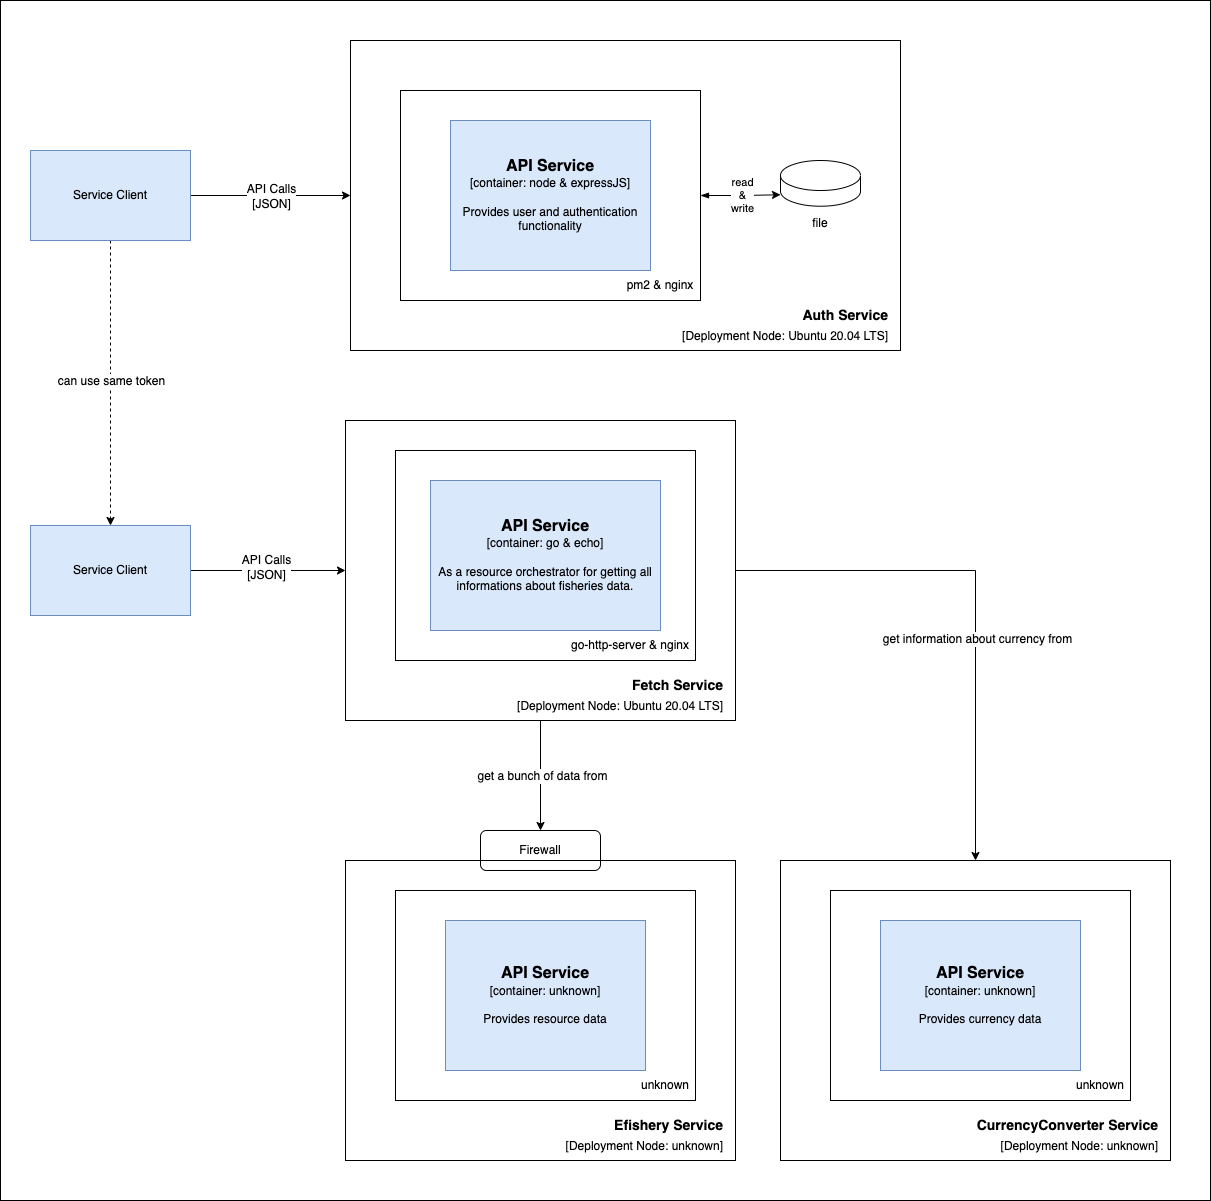

The diagram above was exported from draw.io. Its source (the exported page's mxGraphModel, read from the mxfile embedded in the PNG):
<mxGraphModel dx="4925" dy="3077" grid="1" gridSize="10" guides="1" tooltips="1" connect="1" arrows="1" fold="1" page="1" pageScale="1" pageWidth="827" pageHeight="1169" math="0" shadow="0">
  <root>
    <mxCell id="0" />
    <mxCell id="1" parent="0" />
    <mxCell id="2" value="Firewall" style="rounded=1;whiteSpace=wrap;html=1;fontSize=12;fillColor=none;" vertex="1" parent="1">
      <mxGeometry x="-310" y="180" width="120" height="40" as="geometry" />
    </mxCell>
    <mxCell id="3" value="" style="rounded=0;whiteSpace=wrap;html=1;fillColor=none;align=right;" vertex="1" parent="1">
      <mxGeometry x="-440" y="-610" width="550" height="310" as="geometry" />
    </mxCell>
    <mxCell id="4" value="" style="rounded=0;whiteSpace=wrap;html=1;fillColor=none;align=right;" vertex="1" parent="1">
      <mxGeometry x="-390" y="-560" width="300" height="210" as="geometry" />
    </mxCell>
    <mxCell id="5" style="edgeStyle=orthogonalEdgeStyle;rounded=0;orthogonalLoop=1;jettySize=auto;html=1;entryX=0;entryY=0.5;entryDx=0;entryDy=0;fontSize=12;startArrow=none;startFill=0;" edge="1" source="9" target="3" parent="1">
      <mxGeometry relative="1" as="geometry" />
    </mxCell>
    <mxCell id="6" value="API Calls&lt;br&gt;[JSON]" style="edgeLabel;html=1;align=center;verticalAlign=middle;resizable=0;points=[];fontSize=12;" vertex="1" connectable="0" parent="5">
      <mxGeometry x="-0.3098" relative="1" as="geometry">
        <mxPoint x="25" as="offset" />
      </mxGeometry>
    </mxCell>
    <mxCell id="7" style="edgeStyle=orthogonalEdgeStyle;rounded=0;orthogonalLoop=1;jettySize=auto;html=1;entryX=0.5;entryY=0;entryDx=0;entryDy=0;fontSize=12;startArrow=none;startFill=0;endArrow=classic;endFill=1;dashed=1;" edge="1" source="9" target="30" parent="1">
      <mxGeometry relative="1" as="geometry" />
    </mxCell>
    <mxCell id="8" value="can use same token" style="edgeLabel;html=1;align=center;verticalAlign=middle;resizable=0;points=[];fontSize=12;" vertex="1" connectable="0" parent="7">
      <mxGeometry x="-0.2422" y="1" relative="1" as="geometry">
        <mxPoint x="-1" y="32" as="offset" />
      </mxGeometry>
    </mxCell>
    <mxCell id="9" value="Service Client" style="rounded=0;whiteSpace=wrap;html=1;fillColor=#dae8fc;align=center;strokeColor=#6c8ebf;" vertex="1" parent="1">
      <mxGeometry x="-760" y="-500" width="160" height="90" as="geometry" />
    </mxCell>
    <mxCell id="10" style="edgeStyle=orthogonalEdgeStyle;rounded=0;orthogonalLoop=1;jettySize=auto;html=1;entryX=0;entryY=0.75;entryDx=0;entryDy=0;entryPerimeter=0;startArrow=blockThin;startFill=1;" edge="1" source="4" target="14" parent="1">
      <mxGeometry relative="1" as="geometry" />
    </mxCell>
    <mxCell id="11" value="read&lt;br&gt;&amp;amp;&lt;br&gt;write" style="edgeLabel;html=1;align=center;verticalAlign=middle;resizable=0;points=[];" vertex="1" connectable="0" parent="10">
      <mxGeometry x="-0.0317" y="1" relative="1" as="geometry">
        <mxPoint x="1" y="1" as="offset" />
      </mxGeometry>
    </mxCell>
    <mxCell id="12" value="pm2 &amp;amp; nginx" style="text;html=1;strokeColor=none;fillColor=none;align=center;verticalAlign=middle;whiteSpace=wrap;rounded=0;" vertex="1" parent="1">
      <mxGeometry x="-180" y="-380" width="100" height="30" as="geometry" />
    </mxCell>
    <mxCell id="13" value="" style="group" vertex="1" connectable="0" parent="1">
      <mxGeometry x="-10" y="-490" width="80" height="80" as="geometry" />
    </mxCell>
    <mxCell id="14" value="" style="shape=cylinder3;whiteSpace=wrap;html=1;boundedLbl=1;backgroundOutline=1;size=15;fillColor=none;" vertex="1" parent="13">
      <mxGeometry width="80" height="45.71428571428571" as="geometry" />
    </mxCell>
    <mxCell id="15" value="file" style="text;html=1;strokeColor=none;fillColor=none;align=center;verticalAlign=middle;whiteSpace=wrap;rounded=0;" vertex="1" parent="13">
      <mxGeometry x="10" y="45.71428571428571" width="60" height="34.285714285714285" as="geometry" />
    </mxCell>
    <mxCell id="16" value="&lt;font&gt;&lt;b style=&quot;font-size: 14px&quot;&gt;Auth Service&lt;br&gt;&lt;/b&gt;&lt;font style=&quot;font-size: 12px&quot;&gt;[Deployment Node: Ubuntu 20.04 LTS]&lt;/font&gt;&lt;/font&gt;" style="text;html=1;strokeColor=none;fillColor=none;align=right;verticalAlign=middle;whiteSpace=wrap;rounded=0;fontSize=16;" vertex="1" parent="1">
      <mxGeometry x="-180" y="-340" width="280" height="30" as="geometry" />
    </mxCell>
    <mxCell id="17" value="&lt;font style=&quot;font-size: 16px&quot;&gt;&lt;b&gt;API Service&lt;br&gt;&lt;/b&gt;&lt;/font&gt;[container: node &amp;amp; expressJS]&lt;br&gt;&lt;br&gt;Provides user and authentication functionality" style="rounded=0;whiteSpace=wrap;html=1;fillColor=#dae8fc;strokeColor=#6c8ebf;" vertex="1" parent="1">
      <mxGeometry x="-340" y="-530" width="200" height="150" as="geometry" />
    </mxCell>
    <mxCell id="18" value="" style="rounded=0;whiteSpace=wrap;html=1;fillColor=none;align=right;" vertex="1" parent="1">
      <mxGeometry x="-445" y="210" width="390" height="300" as="geometry" />
    </mxCell>
    <mxCell id="19" value="" style="rounded=0;whiteSpace=wrap;html=1;fillColor=none;align=right;" vertex="1" parent="1">
      <mxGeometry x="-395" y="240" width="300" height="210" as="geometry" />
    </mxCell>
    <mxCell id="20" value="unknown" style="text;html=1;strokeColor=none;fillColor=none;align=center;verticalAlign=middle;whiteSpace=wrap;rounded=0;" vertex="1" parent="1">
      <mxGeometry x="-175" y="420" width="100" height="30" as="geometry" />
    </mxCell>
    <mxCell id="21" value="&lt;font&gt;&lt;b style=&quot;font-size: 14px&quot;&gt;Efishery Service&lt;br&gt;&lt;/b&gt;&lt;font style=&quot;font-size: 12px&quot;&gt;[Deployment Node: unknown]&lt;/font&gt;&lt;/font&gt;" style="text;html=1;strokeColor=none;fillColor=none;align=right;verticalAlign=middle;whiteSpace=wrap;rounded=0;fontSize=16;" vertex="1" parent="1">
      <mxGeometry x="-345" y="470" width="280" height="30" as="geometry" />
    </mxCell>
    <mxCell id="22" value="&lt;font style=&quot;font-size: 16px&quot;&gt;&lt;b&gt;API Service&lt;br&gt;&lt;/b&gt;&lt;/font&gt;[container: unknown]&lt;br&gt;&lt;br&gt;Provides resource data" style="rounded=0;whiteSpace=wrap;html=1;fillColor=#dae8fc;strokeColor=#6c8ebf;" vertex="1" parent="1">
      <mxGeometry x="-345" y="270" width="200" height="150" as="geometry" />
    </mxCell>
    <mxCell id="23" value="" style="rounded=0;whiteSpace=wrap;html=1;fillColor=none;align=right;" vertex="1" parent="1">
      <mxGeometry x="-10" y="210" width="390" height="300" as="geometry" />
    </mxCell>
    <mxCell id="24" value="" style="rounded=0;whiteSpace=wrap;html=1;fillColor=none;align=right;" vertex="1" parent="1">
      <mxGeometry x="40" y="240" width="300" height="210" as="geometry" />
    </mxCell>
    <mxCell id="25" value="unknown" style="text;html=1;strokeColor=none;fillColor=none;align=center;verticalAlign=middle;whiteSpace=wrap;rounded=0;" vertex="1" parent="1">
      <mxGeometry x="260" y="420" width="100" height="30" as="geometry" />
    </mxCell>
    <mxCell id="26" value="&lt;font&gt;&lt;span style=&quot;font-size: 14px&quot;&gt;&lt;b&gt;CurrencyConverter&lt;/b&gt;&lt;/span&gt;&lt;b style=&quot;font-size: 14px&quot;&gt;&amp;nbsp;Service&lt;/b&gt;&lt;br&gt;&lt;font style=&quot;font-size: 12px&quot;&gt;[Deployment Node: unknown]&lt;/font&gt;&lt;/font&gt;" style="text;html=1;strokeColor=none;fillColor=none;align=right;verticalAlign=middle;whiteSpace=wrap;rounded=0;fontSize=16;" vertex="1" parent="1">
      <mxGeometry x="90" y="470" width="280" height="30" as="geometry" />
    </mxCell>
    <mxCell id="27" value="&lt;font style=&quot;font-size: 16px&quot;&gt;&lt;b&gt;API Service&lt;br&gt;&lt;/b&gt;&lt;/font&gt;[container: unknown]&lt;br&gt;&lt;br&gt;Provides currency data" style="rounded=0;whiteSpace=wrap;html=1;fillColor=#dae8fc;strokeColor=#6c8ebf;" vertex="1" parent="1">
      <mxGeometry x="90" y="270" width="200" height="150" as="geometry" />
    </mxCell>
    <mxCell id="28" style="edgeStyle=orthogonalEdgeStyle;rounded=0;orthogonalLoop=1;jettySize=auto;html=1;entryX=0;entryY=0.5;entryDx=0;entryDy=0;fontSize=12;startArrow=none;startFill=0;endArrow=classic;endFill=1;" edge="1" source="30" target="35" parent="1">
      <mxGeometry relative="1" as="geometry" />
    </mxCell>
    <mxCell id="29" value="API Calls&lt;br&gt;[JSON]" style="edgeLabel;html=1;align=center;verticalAlign=middle;resizable=0;points=[];fontSize=12;" vertex="1" connectable="0" parent="28">
      <mxGeometry x="-0.0382" y="4" relative="1" as="geometry">
        <mxPoint as="offset" />
      </mxGeometry>
    </mxCell>
    <mxCell id="30" value="Service Client" style="rounded=0;whiteSpace=wrap;html=1;fillColor=#dae8fc;align=center;strokeColor=#6c8ebf;" vertex="1" parent="1">
      <mxGeometry x="-760" y="-125" width="160" height="90" as="geometry" />
    </mxCell>
    <mxCell id="31" style="edgeStyle=orthogonalEdgeStyle;rounded=0;orthogonalLoop=1;jettySize=auto;html=1;entryX=0.5;entryY=0;entryDx=0;entryDy=0;fontSize=12;startArrow=none;startFill=0;endArrow=classic;endFill=1;" edge="1" source="35" target="2" parent="1">
      <mxGeometry relative="1" as="geometry" />
    </mxCell>
    <mxCell id="32" value="get a bunch of data from" style="edgeLabel;html=1;align=center;verticalAlign=middle;resizable=0;points=[];fontSize=12;" vertex="1" connectable="0" parent="31">
      <mxGeometry x="-0.0218" y="1" relative="1" as="geometry">
        <mxPoint as="offset" />
      </mxGeometry>
    </mxCell>
    <mxCell id="33" style="edgeStyle=orthogonalEdgeStyle;rounded=0;orthogonalLoop=1;jettySize=auto;html=1;entryX=0.5;entryY=0;entryDx=0;entryDy=0;fontSize=12;startArrow=none;startFill=0;endArrow=classic;endFill=1;" edge="1" source="35" target="23" parent="1">
      <mxGeometry relative="1" as="geometry" />
    </mxCell>
    <mxCell id="34" value="get information about currency from" style="edgeLabel;html=1;align=center;verticalAlign=middle;resizable=0;points=[];fontSize=12;" vertex="1" connectable="0" parent="33">
      <mxGeometry x="0.1573" y="1" relative="1" as="geometry">
        <mxPoint as="offset" />
      </mxGeometry>
    </mxCell>
    <mxCell id="35" value="" style="rounded=0;whiteSpace=wrap;html=1;fillColor=none;align=right;" vertex="1" parent="1">
      <mxGeometry x="-445" y="-230" width="390" height="300" as="geometry" />
    </mxCell>
    <mxCell id="36" value="" style="rounded=0;whiteSpace=wrap;html=1;fillColor=none;align=right;" vertex="1" parent="1">
      <mxGeometry x="-395" y="-200" width="300" height="210" as="geometry" />
    </mxCell>
    <mxCell id="37" value="go-http-server &amp;amp; nginx" style="text;html=1;strokeColor=none;fillColor=none;align=center;verticalAlign=middle;whiteSpace=wrap;rounded=0;" vertex="1" parent="1">
      <mxGeometry x="-230" y="-20" width="140" height="30" as="geometry" />
    </mxCell>
    <mxCell id="38" value="&lt;font&gt;&lt;font style=&quot;font-size: 14px&quot;&gt;&lt;b&gt;Fetch Service&lt;br&gt;&lt;/b&gt;&lt;/font&gt;&lt;span style=&quot;font-size: 12px&quot;&gt;[Deployment Node: Ubuntu 20.04 LTS]&lt;/span&gt;&lt;br&gt;&lt;/font&gt;" style="text;html=1;strokeColor=none;fillColor=none;align=right;verticalAlign=middle;whiteSpace=wrap;rounded=0;fontSize=16;" vertex="1" parent="1">
      <mxGeometry x="-345" y="30" width="280" height="30" as="geometry" />
    </mxCell>
    <mxCell id="39" value="&lt;font style=&quot;font-size: 16px&quot;&gt;&lt;b&gt;API Service&lt;br&gt;&lt;/b&gt;&lt;/font&gt;[container: go &amp;amp; echo]&lt;br&gt;&lt;br&gt;As a resource orchestrator for getting all informations about fisheries data." style="rounded=0;whiteSpace=wrap;html=1;fillColor=#dae8fc;strokeColor=#6c8ebf;" vertex="1" parent="1">
      <mxGeometry x="-360" y="-170" width="230" height="150" as="geometry" />
    </mxCell>
    <mxCell id="40" value="" style="rounded=0;whiteSpace=wrap;html=1;fontSize=12;fillColor=none;" vertex="1" parent="1">
      <mxGeometry x="-790" y="-650" width="1210" height="1200" as="geometry" />
    </mxCell>
  </root>
</mxGraphModel>